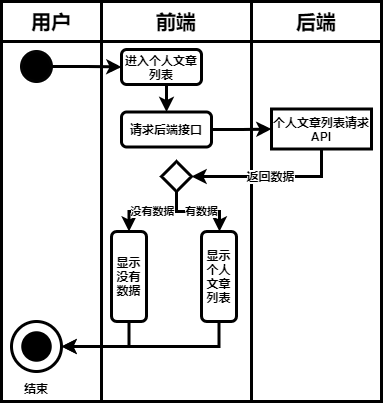

The diagram above was exported from draw.io. Its source (the exported page's mxGraphModel, read from the mxfile embedded in the PNG):
<mxGraphModel dx="1108" dy="596" grid="1" gridSize="10" guides="1" tooltips="1" connect="1" arrows="1" fold="1" page="1" pageScale="1" pageWidth="827" pageHeight="1169" math="0" shadow="0">
  <root>
    <mxCell id="0" />
    <mxCell id="1" parent="0" />
    <mxCell id="2" value="" style="rounded=0;whiteSpace=wrap;html=1;strokeWidth=3;fontStyle=1;fontSize=12;" vertex="1" parent="1">
      <mxGeometry x="290" y="80" width="130" height="360" as="geometry" />
    </mxCell>
    <mxCell id="3" value="" style="rounded=0;whiteSpace=wrap;html=1;strokeWidth=3;fontStyle=1;fontSize=12;" vertex="1" parent="1">
      <mxGeometry x="40" y="80" width="100" height="360" as="geometry" />
    </mxCell>
    <mxCell id="4" value="" style="rounded=0;whiteSpace=wrap;html=1;strokeWidth=3;fontStyle=1;fontSize=12;" vertex="1" parent="1">
      <mxGeometry x="140" y="80" width="150" height="360" as="geometry" />
    </mxCell>
    <mxCell id="5" value="用户" style="rounded=0;whiteSpace=wrap;html=1;strokeWidth=3;fontStyle=1;fontSize=20;" vertex="1" parent="1">
      <mxGeometry x="40" y="40" width="100" height="40" as="geometry" />
    </mxCell>
    <mxCell id="6" value="前端" style="rounded=0;whiteSpace=wrap;html=1;strokeWidth=3;fontStyle=1;fontSize=20;" vertex="1" parent="1">
      <mxGeometry x="140" y="40" width="150" height="40" as="geometry" />
    </mxCell>
    <mxCell id="7" value="后端" style="rounded=0;whiteSpace=wrap;html=1;strokeWidth=3;fontStyle=1;fontSize=20;" vertex="1" parent="1">
      <mxGeometry x="290" y="40" width="130" height="40" as="geometry" />
    </mxCell>
    <mxCell id="8" style="edgeStyle=orthogonalEdgeStyle;rounded=0;orthogonalLoop=1;jettySize=auto;html=1;exitX=1;exitY=0.5;exitDx=0;exitDy=0;entryX=0;entryY=0.5;entryDx=0;entryDy=0;strokeWidth=3;fontStyle=1;fontSize=12;" edge="1" parent="1" source="9" target="11">
      <mxGeometry relative="1" as="geometry" />
    </mxCell>
    <mxCell id="9" value="" style="ellipse;whiteSpace=wrap;html=1;aspect=fixed;background=black;strokeColor=#030303;fillColor=#000000;strokeWidth=3;fontStyle=1;fontSize=12;" vertex="1" parent="1">
      <mxGeometry x="60" y="90" width="30" height="30" as="geometry" />
    </mxCell>
    <mxCell id="10" style="edgeStyle=orthogonalEdgeStyle;rounded=0;orthogonalLoop=1;jettySize=auto;html=1;exitX=0.5;exitY=1;exitDx=0;exitDy=0;entryX=0.5;entryY=0;entryDx=0;entryDy=0;strokeWidth=3;fontStyle=1;fontSize=12;" edge="1" parent="1" source="11" target="16">
      <mxGeometry relative="1" as="geometry" />
    </mxCell>
    <mxCell id="11" value="进入个人文章列表" style="rounded=1;whiteSpace=wrap;html=1;strokeWidth=3;fontStyle=1;fontSize=12;" vertex="1" parent="1">
      <mxGeometry x="160" y="88" width="80" height="35" as="geometry" />
    </mxCell>
    <mxCell id="12" value="" style="ellipse;whiteSpace=wrap;html=1;aspect=fixed;rounded=1;strokeColor=#000000;strokeWidth=3;fillColor=none;gradientColor=none;fontSize=12;fontStyle=1" vertex="1" parent="1">
      <mxGeometry x="50" y="360" width="50" height="50" as="geometry" />
    </mxCell>
    <mxCell id="13" value="" style="ellipse;whiteSpace=wrap;html=1;aspect=fixed;rounded=1;strokeWidth=3;fontSize=12;fillColor=#000000;fontStyle=1" vertex="1" parent="1">
      <mxGeometry x="61.25" y="371.25" width="27.5" height="27.5" as="geometry" />
    </mxCell>
    <mxCell id="14" value="结束" style="text;html=1;strokeColor=none;fillColor=none;align=center;verticalAlign=middle;whiteSpace=wrap;rounded=0;fontSize=12;strokeWidth=3;fontStyle=1" vertex="1" parent="1">
      <mxGeometry x="55" y="417" width="40" height="20" as="geometry" />
    </mxCell>
    <mxCell id="15" style="edgeStyle=orthogonalEdgeStyle;rounded=0;orthogonalLoop=1;jettySize=auto;html=1;exitX=1;exitY=0.5;exitDx=0;exitDy=0;entryX=0;entryY=0.5;entryDx=0;entryDy=0;strokeWidth=3;fontStyle=1;fontSize=12;" edge="1" parent="1" source="16" target="18">
      <mxGeometry relative="1" as="geometry" />
    </mxCell>
    <mxCell id="16" value="请求后端接口" style="rounded=1;whiteSpace=wrap;html=1;strokeWidth=3;fontStyle=1;fontSize=12;" vertex="1" parent="1">
      <mxGeometry x="160" y="150.5" width="90" height="35" as="geometry" />
    </mxCell>
    <mxCell id="17" value="返回数据" style="edgeStyle=orthogonalEdgeStyle;rounded=0;orthogonalLoop=1;jettySize=auto;html=1;exitX=0.5;exitY=1;exitDx=0;exitDy=0;entryX=1;entryY=0.5;entryDx=0;entryDy=0;fontSize=12;strokeWidth=3;fontStyle=1" edge="1" parent="1" source="18" target="21">
      <mxGeometry relative="1" as="geometry">
        <mxPoint x="250" y="235" as="targetPoint" />
      </mxGeometry>
    </mxCell>
    <mxCell id="18" value="个人文章列表请求API" style="rounded=0;whiteSpace=wrap;html=1;strokeWidth=3;fontStyle=1;fontSize=12;" vertex="1" parent="1">
      <mxGeometry x="310" y="147.5" width="100" height="40" as="geometry" />
    </mxCell>
    <mxCell id="19" value="没有数据" style="edgeStyle=orthogonalEdgeStyle;rounded=0;orthogonalLoop=1;jettySize=auto;html=1;exitX=0.5;exitY=1;exitDx=0;exitDy=0;entryX=0;entryY=0.5;entryDx=0;entryDy=0;strokeWidth=3;fontStyle=1" edge="1" parent="1" source="21" target="23">
      <mxGeometry relative="1" as="geometry" />
    </mxCell>
    <mxCell id="20" value="有数据" style="edgeStyle=orthogonalEdgeStyle;rounded=0;orthogonalLoop=1;jettySize=auto;html=1;exitX=0.5;exitY=1;exitDx=0;exitDy=0;strokeWidth=3;fontStyle=1" edge="1" parent="1" source="21" target="25">
      <mxGeometry x="0.0843" relative="1" as="geometry">
        <Array as="points">
          <mxPoint x="215" y="250" />
          <mxPoint x="258" y="250" />
        </Array>
        <mxPoint as="offset" />
      </mxGeometry>
    </mxCell>
    <mxCell id="21" value="" style="rhombus;whiteSpace=wrap;html=1;strokeWidth=3;fontStyle=1;fontSize=13;" vertex="1" parent="1">
      <mxGeometry x="200" y="200" width="30" height="30" as="geometry" />
    </mxCell>
    <mxCell id="22" style="edgeStyle=orthogonalEdgeStyle;rounded=0;orthogonalLoop=1;jettySize=auto;html=1;exitX=1;exitY=0.5;exitDx=0;exitDy=0;entryX=1;entryY=0.5;entryDx=0;entryDy=0;strokeWidth=3;" edge="1" parent="1" source="23" target="12">
      <mxGeometry relative="1" as="geometry" />
    </mxCell>
    <mxCell id="23" value="显示没有数据" style="rounded=1;whiteSpace=wrap;html=1;strokeWidth=3;fontStyle=1;fontSize=12;direction=south;" vertex="1" parent="1">
      <mxGeometry x="150" y="270" width="35" height="90" as="geometry" />
    </mxCell>
    <mxCell id="24" style="edgeStyle=orthogonalEdgeStyle;rounded=0;orthogonalLoop=1;jettySize=auto;html=1;exitX=1;exitY=0.5;exitDx=0;exitDy=0;entryX=1;entryY=0.5;entryDx=0;entryDy=0;strokeWidth=3;" edge="1" parent="1" source="25" target="12">
      <mxGeometry relative="1" as="geometry" />
    </mxCell>
    <mxCell id="25" value="显示个人文章列表" style="rounded=1;whiteSpace=wrap;html=1;strokeWidth=3;fontStyle=1;fontSize=12;direction=south;" vertex="1" parent="1">
      <mxGeometry x="240" y="270" width="35" height="90" as="geometry" />
    </mxCell>
  </root>
</mxGraphModel>